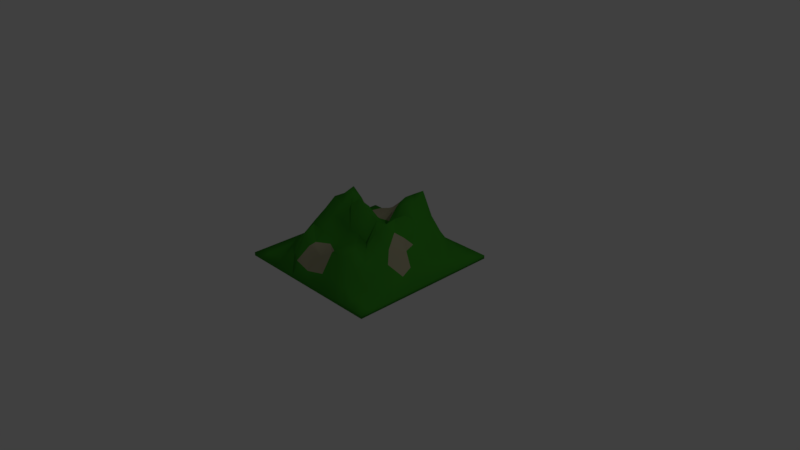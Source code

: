 # Source: hill_1.blend  (saved by Blender 2.78.0; exported with 4.5.12 LTS)
import bpy
from mathutils import Matrix  # noqa: F401  (used for matrix-valued properties, if any)

bpy.ops.wm.read_factory_settings(use_empty=True)
scene = bpy.context.scene
scene.name = 'Scene'

# ---- collections
col_collection_1 = bpy.data.collections.new('Collection 1'); scene.collection.children.link(col_collection_1)

# ---- materials (node trees are filled in below, after node groups)
mat_grass = bpy.data.materials.new('grass')
mat_grass.alpha_threshold = 0.0
mat_grass.use_transparent_shadow = False
mat_grass.diffuse_color = (0.04224, 0.2738, 0.02105, 1.0)
mat_grass.roughness = 0.5
mat_rock = bpy.data.materials.new('rock')
mat_rock.alpha_threshold = 0.0
mat_rock.use_transparent_shadow = False
mat_rock.diffuse_color = (0.3506, 0.3331, 0.2153, 1.0)
mat_rock.roughness = 0.5

# ---- material node trees

# ---- world
world_world = bpy.data.worlds.new('World'); scene.world = world_world
world_world.color = (0.05088, 0.05088, 0.05088)
world_world.use_sun_shadow = False
world_world.sun_shadow_jitter_overblur = 0.0
world_world.cycles.sampling_method = 'MANUAL'

# ---- cameras
cam_camera = bpy.data.cameras.new('Camera')
cam_camera.clip_end = 100.0
cam_camera.lens = 35.0
cam_camera.sensor_width = 32.0
cam_camera.sensor_height = 18.0
cam_camera.ortho_scale = 7.314
cam_camera.dof.focus_distance = 0.0
cam_camera.dof.aperture_fstop = 128.0

# ---- lights
light_lamp = bpy.data.lights.new('Lamp', 'POINT')
light_lamp.transmission_factor = 0.0
light_lamp.cutoff_distance = 30.0
light_lamp.energy = 100.0
light_lamp.shadow_buffer_clip_start = 1.001
light_lamp.shadow_soft_size = 0.1
light_lamp.shadow_maximum_resolution = 0.006
light_lamp.use_absolute_resolution = True

# ---- meshes
me_grid = bpy.data.meshes.new('Grid')
me_grid.from_pydata([(-1.045, -1.045, 0.0), (-1.045, -0.8842, 0.0), (-1.045, -0.7235, 0.0), (-1.045, -0.5627, 0.0), (-1.045, -0.4019, 0.0), (-1.045, -0.2412, 0.0), (-1.045, -0.08038, 0.0), (-1.045, 0.08038, 0.0), (-1.045, 0.2412, 0.0), (-1.045, 0.4019, 0.0), (-1.045, 0.5627, 0.0), (-1.045, 0.7235, 0.0), (-1.045, 0.8842, 0.0), (-1.045, 1.045, 0.0), (-0.8842, -1.045, 0.0), (-0.8842, -0.8842, 0.0), (-0.8842, -0.7235, 0.008279), (-0.8842, -0.5627, 0.02491), (-0.8842, -0.4019, 0.05493), (-0.8842, -0.2412, 0.06552), (-0.8842, -0.08038, 0.06067), (-0.8842, 0.08038, 0.1119), (-0.8842, 0.2412, 0.1081), (-0.8842, 0.4019, 0.1579), (-0.8842, 0.5627, 0.07813), (-0.8842, 0.7235, 0.02783), (-0.8842, 0.8842, 0.0), (-0.8842, 1.045, 0.0), (-0.7235, -1.045, 0.0), (-0.7235, -0.8842, 0.02514), (-0.7235, -0.7235, 0.04691), (-0.7235, -0.5627, 0.1124), (-0.7235, -0.4019, 0.2474), (-0.7235, -0.2412, 0.2643), (-0.7235, -0.08038, 0.2369), (-0.7235, 0.08038, 0.4752), (-0.7235, 0.2412, 0.4808), (-0.7397, 0.4019, 0.3047), (-0.8125, 0.5627, 0.2278), (-0.7844, 0.7235, 0.1077), (-0.7235, 0.9429, 0.02745), (-0.7235, 1.045, 0.0), (-0.5627, -1.045, 0.0), (-0.5627, -0.8842, 0.1123), (-0.5627, -0.7235, 0.221), (-0.5627, -0.5627, 0.3239), (-0.5627, -0.4019, 0.435), (-0.5627, -0.2412, 0.5363), (-0.5627, -0.08038, 0.6547), (-0.5627, 0.08038, 0.6481), (-0.5627, 0.2412, 0.6971), (-0.5627, 0.4019, 0.3282), (-0.5627, 0.5627, 0.2435), (-0.5627, 0.7235, 0.2226), (-0.5627, 0.9677, 0.09347), (-0.5627, 1.045, 0.0), (-0.4019, -1.045, 0.0), (-0.4019, -0.8842, 0.1694), (-0.4019, -0.7235, 0.3781), (-0.4019, -0.5627, 0.4754), (-0.4019, -0.4019, 0.3163), (-0.4019, -0.2412, 0.4934), (-0.4019, -0.08038, 0.5977), (-0.4019, 0.08038, 0.7207), (-0.4019, 0.2412, 0.5811), (-0.4019, 0.4019, 0.2809), (-0.4019, 0.5627, 0.2599), (-0.4019, 0.7235, 0.2803), (-0.4019, 0.9574, 0.1214), (-0.4019, 1.045, 0.0), (-0.2412, -1.045, 0.0), (-0.3543, -0.8842, 0.09431), (-0.2412, -0.769, 0.2994), (-0.2412, -0.6639, 0.3173), (-0.2412, -0.4019, 0.2795), (-0.2412, -0.2412, 0.479), (-0.2412, -0.08038, 0.6441), (-0.2412, 0.08038, 0.5872), (-0.2798, 0.2412, 0.384), (-0.2303, 0.3566, 0.3159), (-0.2412, 0.6365, 0.3772), (-0.1561, 0.7907, 0.2969), (-0.2412, 0.9106, 0.1249), (-0.2412, 1.045, 0.0), (-0.08038, -1.045, 0.0), (-0.08038, -0.9299, 0.07549), (-0.08038, -0.7235, 0.1833), (-0.08038, -0.5627, 0.3163), (-0.08038, -0.4019, 0.2703), (-0.08038, -0.2412, 0.3937), (-0.08038, -0.08038, 0.7789), (-0.08038, 0.08038, 0.6273), (-0.08038, 0.2412, 0.298), (-0.01947, 0.4019, 0.3204), (-0.08038, 0.6199, 0.511), (-0.08038, 0.7235, 0.4055), (-0.08038, 0.8842, 0.1524), (-0.08038, 1.045, 0.0), (0.08038, -1.045, 0.0), (0.1486, -0.8842, 0.1093), (0.1477, -0.7235, 0.3428), (0.08038, -0.6336, 0.3069), (0.08038, -0.4019, 0.3245), (0.08038, -0.2412, 0.3925), (0.08038, -0.08038, 0.6952), (0.08038, 0.08038, 0.5327), (0.08038, 0.2412, 0.3657), (0.08038, 0.4019, 0.5565), (0.08038, 0.5627, 0.6515), (0.08038, 0.7235, 0.649), (0.08038, 0.8842, 0.191), (0.08038, 1.045, 0.0), (0.2412, -1.045, 0.0), (0.2412, -0.8842, 0.1177), (0.2412, -0.7235, 0.3464), (0.2412, -0.5627, 0.3953), (0.2412, -0.4019, 0.4068), (0.2412, -0.2412, 0.3293), (0.2412, -0.08038, 0.573), (0.2412, 0.08038, 0.4846), (0.2412, 0.2412, 0.4673), (0.2412, 0.4019, 0.6452), (0.2412, 0.5627, 0.6378), (0.2412, 0.7235, 0.7439), (0.2412, 0.8842, 0.1243), (0.2412, 1.045, 0.0), (0.4019, -1.045, 0.0), (0.4019, -0.8842, 0.1211), (0.4019, -0.7235, 0.382), (0.4019, -0.5627, 0.4166), (0.4019, -0.4019, 0.3593), (0.4019, -0.2412, 0.526), (0.4019, -0.08038, 0.5891), (0.4019, 0.08038, 0.6187), (0.4019, 0.2412, 0.6063), (0.4019, 0.4019, 0.4919), (0.4019, 0.5627, 0.4519), (0.4019, 0.7235, 0.4437), (0.4019, 0.8842, 0.1066), (0.4019, 1.045, 0.0), (0.5627, -1.045, 0.0), (0.5627, -0.8842, 0.1), (0.5627, -0.7235, 0.255), (0.5627, -0.5627, 0.3109), (0.5627, -0.4019, 0.3781), (0.6376, -0.2412, 0.3965), (0.5627, -0.08038, 0.5399), (0.5627, 0.08038, 0.4133), (0.5627, 0.2412, 0.4258), (0.5627, 0.4019, 0.3613), (0.5627, 0.5627, 0.3812), (0.5627, 0.7235, 0.2819), (0.5627, 0.8842, 0.07218), (0.5627, 1.045, 0.0), (0.7235, -1.045, 0.0), (0.7235, -0.8842, 0.02672), (0.7235, -0.7235, 0.08711), (0.7235, -0.5627, 0.1941), (0.7235, -0.4019, 0.2221), (0.7235, -0.3354, 0.2576), (0.7235, -0.03247, 0.3328), (0.7235, 0.08038, 0.3815), (0.7235, 0.2412, 0.2876), (0.7235, 0.4019, 0.1675), (0.7235, 0.5627, 0.2461), (0.7235, 0.7235, 0.08393), (0.7235, 0.8842, 0.02545), (0.7235, 1.045, 0.0), (0.8842, -1.045, 0.0), (0.8842, -0.8842, 0.0), (0.8842, -0.7235, 0.01779), (0.8842, -0.5627, 0.05193), (0.8842, -0.4019, 0.1056), (0.8842, -0.2412, 0.1246), (0.8484, -0.08082, 0.1738), (0.8842, 0.08038, 0.1312), (0.8842, 0.2412, 0.1386), (0.8842, 0.4019, 0.09177), (0.8842, 0.5627, 0.05683), (0.8842, 0.7235, 0.01763), (0.8842, 0.8842, 0.0), (0.8842, 1.045, 0.0), (1.045, -1.045, 0.0), (1.045, -0.8842, 0.0), (1.045, -0.7235, 0.0), (1.045, -0.5627, 0.0), (1.045, -0.4019, 0.0), (1.045, -0.2412, 0.0), (1.045, -0.08038, 0.0), (1.045, 0.08038, 0.0), (1.045, 0.2412, 0.0), (1.045, 0.4019, 0.0), (1.045, 0.5627, 0.0), (1.045, 0.7235, 0.0), (1.045, 0.8842, 0.0), (1.045, 1.045, 0.0), (-1.045, -1.045, -0.04671), (-1.045, -0.8842, -0.04671), (-1.045, -0.7235, -0.04671), (-1.045, -0.5627, -0.04671), (-1.045, -0.4019, -0.04671), (-1.045, -0.2412, -0.04671), (-1.045, -0.08038, -0.04671), (-1.045, 0.08038, -0.04671), (-1.045, 0.2412, -0.04671), (-1.045, 0.4019, -0.04671), (-1.045, 0.5627, -0.04671), (-1.045, 0.7235, -0.04671), (-1.045, 0.8842, -0.04671), (-1.045, 1.045, -0.04671), (-0.8842, -1.045, -0.04671), (-0.8842, 1.045, -0.04671), (-0.7235, -1.045, -0.04671), (-0.7235, 1.045, -0.04671), (-0.5627, -1.045, -0.04671), (-0.5627, 1.045, -0.04671), (-0.4019, -1.045, -0.04671), (-0.4019, 1.045, -0.04671), (-0.2412, -1.045, -0.04671), (-0.2412, 1.045, -0.04671), (-0.08038, -1.045, -0.04671), (-0.08038, 1.045, -0.04671), (0.08038, -1.045, -0.04671), (0.08038, 1.045, -0.04671), (0.2412, -1.045, -0.04671), (0.2412, 1.045, -0.04671), (0.4019, -1.045, -0.04671), (0.4019, 1.045, -0.04671), (0.5627, -1.045, -0.04671), (0.5627, 1.045, -0.04671), (0.7235, -1.045, -0.04671), (0.7235, 1.045, -0.04671), (0.8842, -1.045, -0.04671), (0.8842, 1.045, -0.04671), (1.045, -1.045, -0.04671), (1.045, -0.8842, -0.04671), (1.045, -0.7235, -0.04671), (1.045, -0.5627, -0.04671), (1.045, -0.4019, -0.04671), (1.045, -0.2412, -0.04671), (1.045, -0.08038, -0.04671), (1.045, 0.08038, -0.04671), (1.045, 0.2412, -0.04671), (1.045, 0.4019, -0.04671), (1.045, 0.5627, -0.04671), (1.045, 0.7235, -0.04671), (1.045, 0.8842, -0.04671), (1.045, 1.045, -0.04671)], [], [(1, 0, 14, 15), (2, 1, 15, 16), (3, 2, 16, 17), (4, 3, 17, 18), (5, 4, 18, 19), (6, 5, 19, 20), (7, 6, 20, 21), (8, 7, 21, 22), (9, 8, 22, 23), (10, 9, 23, 24), (11, 10, 24, 25), (12, 11, 25, 26), (13, 12, 26, 27), (15, 14, 28, 29), (16, 15, 29, 30), (17, 16, 30, 31), (18, 17, 31, 32), (19, 18, 32, 33), (20, 19, 33, 34), (21, 20, 34, 35), (22, 21, 35, 36), (23, 22, 36, 37), (24, 23, 37, 38), (25, 24, 38, 39), (26, 25, 39, 40), (27, 26, 40, 41), (29, 28, 42, 43), (30, 29, 43, 44), (31, 30, 44, 45), (32, 31, 45, 46), (33, 32, 46, 47), (34, 33, 47, 48), (35, 34, 48, 49), (36, 35, 49, 50), (37, 36, 50, 51), (38, 37, 51, 52), (39, 38, 52, 53), (40, 39, 53, 54), (41, 40, 54, 55), (43, 42, 56, 57), (44, 43, 57, 58), (45, 44, 58, 59), (46, 45, 59, 60), (47, 46, 60, 61), (48, 47, 61, 62), (49, 48, 62, 63), (50, 49, 63, 64), (51, 50, 64, 65), (52, 51, 65, 66), (53, 52, 66, 67), (54, 53, 67, 68), (55, 54, 68, 69), (57, 56, 70, 71), (58, 57, 71, 72), (59, 58, 72, 73), (60, 59, 73, 74), (61, 60, 74, 75), (62, 61, 75, 76), (63, 62, 76, 77), (64, 63, 77, 78), (65, 64, 78, 79), (66, 65, 79, 80), (67, 66, 80, 81), (68, 67, 81, 82), (69, 68, 82, 83), (71, 70, 84, 85), (72, 71, 85, 86), (73, 72, 86, 87), (74, 73, 87, 88), (75, 74, 88, 89), (76, 75, 89, 90), (77, 76, 90, 91), (78, 77, 91, 92), (79, 78, 92, 93), (80, 79, 93, 94), (81, 80, 94, 95), (82, 81, 95, 96), (83, 82, 96, 97), (85, 84, 98, 99), (86, 85, 99, 100), (87, 86, 100, 101), (88, 87, 101, 102), (89, 88, 102, 103), (90, 89, 103, 104), (91, 90, 104, 105), (92, 91, 105, 106), (93, 92, 106, 107), (94, 93, 107, 108), (95, 94, 108, 109), (96, 95, 109, 110), (97, 96, 110, 111), (99, 98, 112, 113), (100, 99, 113, 114), (101, 100, 114, 115), (102, 101, 115, 116), (103, 102, 116, 117), (104, 103, 117, 118), (105, 104, 118, 119), (106, 105, 119, 120), (107, 106, 120, 121), (108, 107, 121, 122), (109, 108, 122, 123), (110, 109, 123, 124), (111, 110, 124, 125), (113, 112, 126, 127), (114, 113, 127, 128), (115, 114, 128, 129), (116, 115, 129, 130), (117, 116, 130, 131), (118, 117, 131, 132), (119, 118, 132, 133), (120, 119, 133, 134), (121, 120, 134, 135), (122, 121, 135, 136), (123, 122, 136, 137), (124, 123, 137, 138), (125, 124, 138, 139), (127, 126, 140, 141), (128, 127, 141, 142), (129, 128, 142, 143), (130, 129, 143, 144), (131, 130, 144, 145), (132, 131, 145, 146), (133, 132, 146, 147), (134, 133, 147, 148), (135, 134, 148, 149), (136, 135, 149, 150), (137, 136, 150, 151), (138, 137, 151, 152), (139, 138, 152, 153), (141, 140, 154, 155), (142, 141, 155, 156), (143, 142, 156, 157), (144, 143, 157, 158), (145, 144, 158, 159), (146, 145, 159, 160), (147, 146, 160, 161), (148, 147, 161, 162), (149, 148, 162, 163), (150, 149, 163, 164), (151, 150, 164, 165), (152, 151, 165, 166), (153, 152, 166, 167), (155, 154, 168, 169), (156, 155, 169, 170), (157, 156, 170, 171), (158, 157, 171, 172), (159, 158, 172, 173), (160, 159, 173, 174), (161, 160, 174, 175), (162, 161, 175, 176), (163, 162, 176, 177), (164, 163, 177, 178), (165, 164, 178, 179), (166, 165, 179, 180), (167, 166, 180, 181), (169, 168, 182, 183), (170, 169, 183, 184), (171, 170, 184, 185), (172, 171, 185, 186), (173, 172, 186, 187), (174, 173, 187, 188), (175, 174, 188, 189), (176, 175, 189, 190), (177, 176, 190, 191), (178, 177, 191, 192), (179, 178, 192, 193), (180, 179, 193, 194), (181, 180, 194, 195), (55, 69, 217, 215), (211, 213, 215, 217, 219, 221, 223, 225, 227, 229, 231, 233, 247, 246, 245, 244, 243, 242, 241, 240, 239, 238, 237, 236, 235, 234, 232, 230, 228, 226, 224, 222, 220, 218, 216, 214, 212, 210, 196, 197, 198, 199, 200, 201, 202, 203, 204, 205, 206, 207, 208, 209), (69, 83, 219, 217), (139, 153, 229, 227), (83, 97, 221, 219), (183, 182, 234, 235), (194, 193, 245, 246), (190, 189, 241, 242), (14, 0, 196, 210), (191, 190, 242, 243), (70, 56, 216, 218), (98, 84, 220, 222), (11, 12, 208, 207), (195, 194, 246, 247), (140, 126, 226, 228), (6, 7, 203, 202), (187, 186, 238, 239), (0, 1, 197, 196), (168, 154, 230, 232), (8, 9, 205, 204), (27, 41, 213, 211), (4, 5, 201, 200), (192, 191, 243, 244), (125, 139, 227, 225), (3, 4, 200, 199), (186, 185, 237, 238), (1, 2, 198, 197), (167, 181, 233, 231), (84, 70, 218, 220), (189, 188, 240, 241), (97, 111, 223, 221), (9, 10, 206, 205), (5, 6, 202, 201), (153, 167, 231, 229), (42, 28, 212, 214), (112, 98, 222, 224), (182, 168, 232, 234), (188, 187, 239, 240), (13, 27, 211, 209), (184, 183, 235, 236), (12, 13, 209, 208), (2, 3, 199, 198), (56, 42, 214, 216), (193, 192, 244, 245), (41, 55, 215, 213), (28, 14, 210, 212), (154, 140, 228, 230), (10, 11, 207, 206), (111, 125, 225, 223), (181, 195, 247, 233), (126, 112, 224, 226), (185, 184, 236, 237), (7, 8, 204, 203)])
me_grid.polygons.foreach_set('use_smooth', [True] * 222)
me_grid.polygons.foreach_set('material_index', [0, 0, 0, 0, 0, 0, 0, 0, 0, 0, 0, 0, 0, 0, 0, 0, 0, 0, 0, 0, 0, 0, 0, 0, 0, 0, 0, 0, 0, 0, 0, 0, 0, 0, 0, 1, 1, 1, 0, 0, 0, 0, 0, 0, 0, 0, 0, 1, 1, 1, 1, 0, 0, 0, 0, 0, 0, 0, 0, 0, 1, 1, 1, 1, 0, 0, 1, 1, 0, 0, 0, 0, 0, 0, 1, 0, 0, 0, 0, 1, 1, 0, 0, 0, 0, 0, 0, 0, 0, 0, 0, 0, 0, 0, 0, 0, 0, 0, 0, 0, 0, 0, 0, 0, 0, 0, 0, 0, 0, 0, 0, 0, 0, 0, 0, 0, 0, 0, 0, 0, 0, 0, 0, 0, 0, 0, 0, 0, 0, 0, 0, 0, 0, 0, 0, 1, 1, 0, 0, 0, 0, 0, 0, 0, 0, 0, 0, 0, 1, 0, 0, 0, 0, 0, 0, 0, 0, 0, 0, 0, 0, 0, 0, 0, 0, 0, 0, 0, 0, 0, 0, 0, 0, 0, 0, 0, 0, 0, 0, 0, 0, 0, 0, 0, 0, 0, 0, 0, 0, 0, 0, 0, 0, 0, 0, 0, 0, 0, 0, 0, 0, 0, 0, 0, 0, 0, 0, 0, 0, 0, 0, 0, 0, 0, 0, 0, 0, 0, 0, 0, 0, 0])
me_grid.materials.append(mat_grass)
me_grid.materials.append(mat_rock)
me_grid.use_remesh_preserve_volume = False
me_grid.use_remesh_preserve_attributes = False
me_grid.use_mirror_vertex_groups = False
me_grid.update()

# ---- objects
ob_grid = bpy.data.objects.new('Grid', me_grid)
ob_lamp = bpy.data.objects.new('Lamp', light_lamp)
ob_camera = bpy.data.objects.new('Camera', cam_camera)

# ---- transforms, parenting, visibility, modifiers, constraints
ob_grid.location = (0.0, 0.0, 0.0)
ob_grid.lineart.crease_threshold = 0.0
ob_lamp.location = (4.076, 1.005, 5.904)
ob_lamp.rotation_euler = (0.6503, 0.05522, 1.866)
ob_lamp.lock_rotations_4d = False
ob_lamp.empty_display_type = 'ARROWS'
ob_lamp.color = (0.0, 0.0, 0.0, 0.0)
ob_lamp.lineart.crease_threshold = 0.0
ob_camera.location = (7.481, -6.508, 5.344)
ob_camera.rotation_euler = (1.109, 0.0, 0.8149)
ob_camera.lock_rotations_4d = False
ob_camera.empty_display_type = 'ARROWS'
ob_camera.color = (0.0, 0.0, 0.0, 0.0)
ob_camera.display_type = 'WIRE'
ob_camera.lineart.crease_threshold = 0.0

# ---- collection membership
col_collection_1.objects.link(ob_grid)
col_collection_1.objects.link(ob_lamp)
col_collection_1.objects.link(ob_camera)

# ---- scene / render settings (as saved in the file)
scene.camera = ob_camera
scene.frame_start = 1; scene.frame_end = 250; scene.frame_set(1)
scene.render.engine = 'BLENDER_EEVEE_NEXT'
scene.render.resolution_percentage = 50
scene.render.dither_intensity = 0.0
scene.cycles.use_denoising = False
scene.cycles.samples = 128
scene.cycles.sampling_pattern = 'TABULATED_SOBOL'
scene.cycles.light_sampling_threshold = 0.0
scene.cycles.use_adaptive_sampling = False
scene.cycles.use_light_tree = False
scene.cycles.blur_glossy = 0.0
scene.cycles.sample_clamp_indirect = 0.0
scene.view_settings.view_transform = 'Standard'
bpy.context.view_layer.update()
